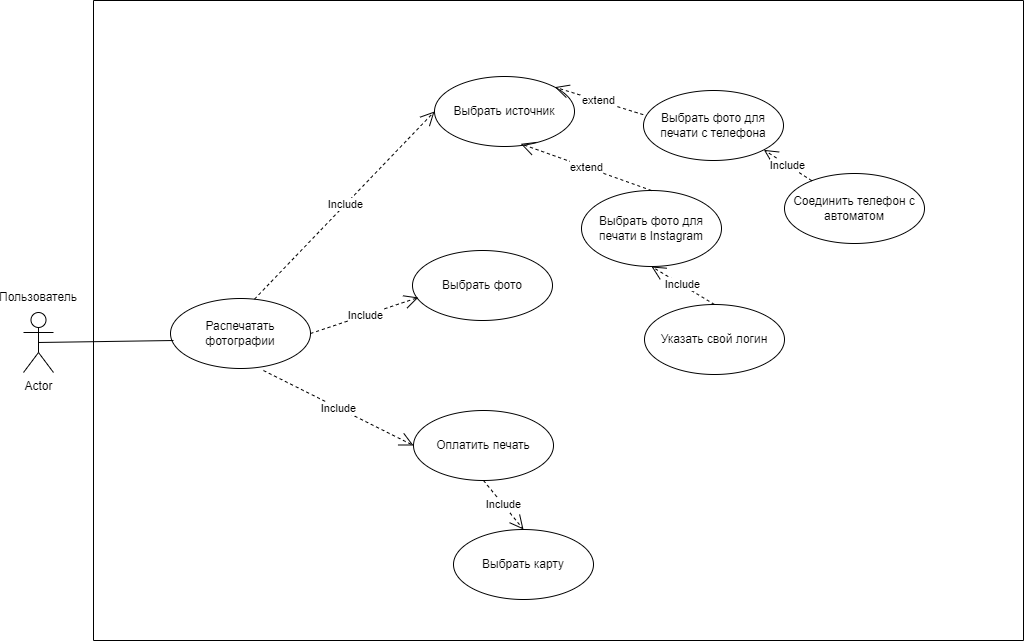

The diagram above was exported from draw.io. Its source (the exported page's mxGraphModel, read from the mxfile embedded in the PNG):
<mxGraphModel dx="2333" dy="1256" grid="1" gridSize="10" guides="1" tooltips="1" connect="1" arrows="1" fold="1" page="1" pageScale="1" pageWidth="850" pageHeight="1100" background="none" math="0" shadow="0">
  <root>
    <mxCell id="0" />
    <mxCell id="1" parent="0" />
    <mxCell id="SvLksaTx__cKRgA0CU1a-7" value="Actor" style="shape=umlActor;verticalLabelPosition=bottom;verticalAlign=top;html=1;outlineConnect=0;" parent="1" vertex="1">
      <mxGeometry x="180" y="382" width="30" height="60" as="geometry" />
    </mxCell>
    <mxCell id="SvLksaTx__cKRgA0CU1a-8" value="Пользователь" style="text;html=1;strokeColor=none;fillColor=none;align=center;verticalAlign=middle;whiteSpace=wrap;rounded=0;" parent="1" vertex="1">
      <mxGeometry x="165" y="352" width="60" height="30" as="geometry" />
    </mxCell>
    <mxCell id="SvLksaTx__cKRgA0CU1a-15" value="Выбрать карту" style="ellipse;whiteSpace=wrap;html=1;" parent="1" vertex="1">
      <mxGeometry x="610" y="599" width="140" height="70" as="geometry" />
    </mxCell>
    <mxCell id="SvLksaTx__cKRgA0CU1a-51" value="" style="swimlane;startSize=0;" parent="1" vertex="1">
      <mxGeometry x="250" y="70" width="930" height="640" as="geometry" />
    </mxCell>
    <mxCell id="SvLksaTx__cKRgA0CU1a-46" value="Соединить телефон с автоматом" style="ellipse;whiteSpace=wrap;html=1;" parent="SvLksaTx__cKRgA0CU1a-51" vertex="1">
      <mxGeometry x="691" y="173" width="140" height="70" as="geometry" />
    </mxCell>
    <mxCell id="SvLksaTx__cKRgA0CU1a-21" value="Выбрать фото для печати в Instagram" style="ellipse;whiteSpace=wrap;html=1;" parent="SvLksaTx__cKRgA0CU1a-51" vertex="1">
      <mxGeometry x="488" y="190" width="140" height="76" as="geometry" />
    </mxCell>
    <mxCell id="SvLksaTx__cKRgA0CU1a-25" value="Указать свой логин" style="ellipse;whiteSpace=wrap;html=1;" parent="SvLksaTx__cKRgA0CU1a-51" vertex="1">
      <mxGeometry x="551" y="304" width="140" height="70" as="geometry" />
    </mxCell>
    <mxCell id="SvLksaTx__cKRgA0CU1a-79" value="Include" style="endArrow=open;endSize=12;dashed=1;html=1;rounded=0;exitX=0.5;exitY=0;exitDx=0;exitDy=0;entryX=0.5;entryY=1;entryDx=0;entryDy=0;" parent="SvLksaTx__cKRgA0CU1a-51" source="SvLksaTx__cKRgA0CU1a-25" target="SvLksaTx__cKRgA0CU1a-21" edge="1">
      <mxGeometry width="160" relative="1" as="geometry">
        <mxPoint x="770" y="328" as="sourcePoint" />
        <mxPoint x="760" y="251" as="targetPoint" />
      </mxGeometry>
    </mxCell>
    <mxCell id="hVTSsYz9rsTGhmgbFIsB-1" value="Выбрать источник" style="ellipse;whiteSpace=wrap;html=1;" parent="SvLksaTx__cKRgA0CU1a-51" vertex="1">
      <mxGeometry x="341" y="76" width="140" height="70" as="geometry" />
    </mxCell>
    <mxCell id="SvLksaTx__cKRgA0CU1a-33" value="Выбрать фото для печати с телефона" style="ellipse;whiteSpace=wrap;html=1;" parent="SvLksaTx__cKRgA0CU1a-51" vertex="1">
      <mxGeometry x="550" y="90" width="140" height="70" as="geometry" />
    </mxCell>
    <mxCell id="AcBOfJ8luC_fTKDn-qiH-4" value="Include" style="endArrow=open;endSize=12;dashed=1;html=1;rounded=0;entryX=1;entryY=1;entryDx=0;entryDy=0;" parent="SvLksaTx__cKRgA0CU1a-51" source="SvLksaTx__cKRgA0CU1a-46" target="SvLksaTx__cKRgA0CU1a-33" edge="1">
      <mxGeometry width="160" relative="1" as="geometry">
        <mxPoint x="455" y="460" as="sourcePoint" />
        <mxPoint x="551" y="383" as="targetPoint" />
      </mxGeometry>
    </mxCell>
    <mxCell id="hVTSsYz9rsTGhmgbFIsB-2" value="extend" style="endArrow=open;endSize=12;dashed=1;html=1;rounded=0;exitX=0.5;exitY=0;exitDx=0;exitDy=0;entryX=0.616;entryY=0.962;entryDx=0;entryDy=0;entryPerimeter=0;" parent="SvLksaTx__cKRgA0CU1a-51" source="SvLksaTx__cKRgA0CU1a-21" target="hVTSsYz9rsTGhmgbFIsB-1" edge="1">
      <mxGeometry width="160" relative="1" as="geometry">
        <mxPoint x="416" y="328" as="sourcePoint" />
        <mxPoint x="423" y="275" as="targetPoint" />
      </mxGeometry>
    </mxCell>
    <mxCell id="hVTSsYz9rsTGhmgbFIsB-9" value="extend" style="endArrow=open;endSize=12;dashed=1;html=1;rounded=0;exitX=-0.002;exitY=0.345;exitDx=0;exitDy=0;entryX=1;entryY=0;entryDx=0;entryDy=0;exitPerimeter=0;" parent="SvLksaTx__cKRgA0CU1a-51" source="SvLksaTx__cKRgA0CU1a-33" target="hVTSsYz9rsTGhmgbFIsB-1" edge="1">
      <mxGeometry width="160" relative="1" as="geometry">
        <mxPoint x="471" y="863" as="sourcePoint" />
        <mxPoint x="498" y="814" as="targetPoint" />
      </mxGeometry>
    </mxCell>
    <mxCell id="SvLksaTx__cKRgA0CU1a-42" value="Оплатить печать" style="ellipse;whiteSpace=wrap;html=1;" parent="SvLksaTx__cKRgA0CU1a-51" vertex="1">
      <mxGeometry x="320" y="410" width="140" height="70" as="geometry" />
    </mxCell>
    <mxCell id="SvLksaTx__cKRgA0CU1a-58" value="Include" style="endArrow=open;endSize=12;dashed=1;html=1;rounded=0;exitX=0.5;exitY=1;exitDx=0;exitDy=0;entryX=0.5;entryY=0;entryDx=0;entryDy=0;" parent="1" source="SvLksaTx__cKRgA0CU1a-42" target="SvLksaTx__cKRgA0CU1a-15" edge="1">
      <mxGeometry width="160" relative="1" as="geometry">
        <mxPoint x="571" y="11" as="sourcePoint" />
        <mxPoint x="731" y="11" as="targetPoint" />
      </mxGeometry>
    </mxCell>
    <mxCell id="Mm5lb59C2b5srvWhFkHF-2" value="Распечатать фотографии" style="ellipse;whiteSpace=wrap;html=1;" vertex="1" parent="1">
      <mxGeometry x="327" y="368" width="140" height="70" as="geometry" />
    </mxCell>
    <mxCell id="Mm5lb59C2b5srvWhFkHF-3" value="" style="endArrow=none;html=1;rounded=0;exitX=0.5;exitY=0.5;exitDx=0;exitDy=0;exitPerimeter=0;" edge="1" parent="1" source="SvLksaTx__cKRgA0CU1a-7">
      <mxGeometry width="50" height="50" relative="1" as="geometry">
        <mxPoint x="630" y="460" as="sourcePoint" />
        <mxPoint x="330" y="410" as="targetPoint" />
      </mxGeometry>
    </mxCell>
    <mxCell id="Mm5lb59C2b5srvWhFkHF-5" value="Include" style="endArrow=open;endSize=12;dashed=1;html=1;rounded=0;exitX=0.6;exitY=0.009;exitDx=0;exitDy=0;entryX=0;entryY=0.5;entryDx=0;entryDy=0;exitPerimeter=0;" edge="1" parent="1" source="Mm5lb59C2b5srvWhFkHF-2" target="hVTSsYz9rsTGhmgbFIsB-1">
      <mxGeometry width="160" relative="1" as="geometry">
        <mxPoint x="676" y="408" as="sourcePoint" />
        <mxPoint x="683" y="355" as="targetPoint" />
      </mxGeometry>
    </mxCell>
    <mxCell id="Mm5lb59C2b5srvWhFkHF-6" value="Выбрать фото" style="ellipse;whiteSpace=wrap;html=1;" vertex="1" parent="1">
      <mxGeometry x="569" y="320" width="140" height="70" as="geometry" />
    </mxCell>
    <mxCell id="Mm5lb59C2b5srvWhFkHF-7" value="Include" style="endArrow=open;endSize=12;dashed=1;html=1;rounded=0;exitX=1;exitY=0.5;exitDx=0;exitDy=0;entryX=0.042;entryY=0.671;entryDx=0;entryDy=0;entryPerimeter=0;" edge="1" parent="1" source="Mm5lb59C2b5srvWhFkHF-2" target="Mm5lb59C2b5srvWhFkHF-6">
      <mxGeometry width="160" relative="1" as="geometry">
        <mxPoint x="421" y="379" as="sourcePoint" />
        <mxPoint x="601" y="191" as="targetPoint" />
      </mxGeometry>
    </mxCell>
    <mxCell id="Mm5lb59C2b5srvWhFkHF-8" value="Include" style="endArrow=open;endSize=12;dashed=1;html=1;rounded=0;exitX=0.664;exitY=1.029;exitDx=0;exitDy=0;entryX=0;entryY=0.5;entryDx=0;entryDy=0;exitPerimeter=0;" edge="1" parent="1" source="Mm5lb59C2b5srvWhFkHF-2" target="SvLksaTx__cKRgA0CU1a-42">
      <mxGeometry width="160" relative="1" as="geometry">
        <mxPoint x="477" y="413" as="sourcePoint" />
        <mxPoint x="574" y="379" as="targetPoint" />
      </mxGeometry>
    </mxCell>
  </root>
</mxGraphModel>